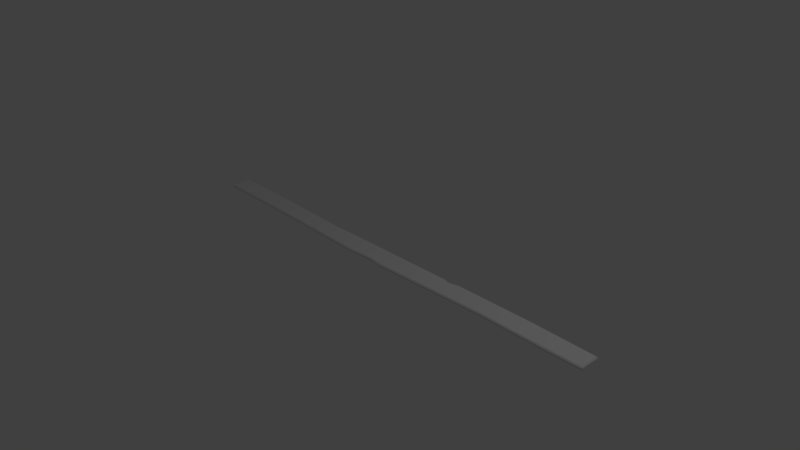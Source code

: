 # Source: Wood_Board_03.blend  (saved by Blender 2.78.0; exported with 4.5.12 LTS)
import bpy
from mathutils import Matrix  # noqa: F401  (used for matrix-valued properties, if any)

bpy.ops.wm.read_factory_settings(use_empty=True)
scene = bpy.context.scene
scene.name = 'Scene'

# ---- collections
col_collection_1 = bpy.data.collections.new('Collection 1'); scene.collection.children.link(col_collection_1)

# ---- world
world_world = bpy.data.worlds.new('World'); scene.world = world_world
world_world.color = (0.05088, 0.05088, 0.05088)
world_world.use_sun_shadow = False
world_world.sun_shadow_jitter_overblur = 0.0
world_world.cycles.sampling_method = 'MANUAL'

# ---- cameras
cam_camera = bpy.data.cameras.new('Camera')
cam_camera.clip_end = 100.0
cam_camera.lens = 35.0
cam_camera.sensor_width = 32.0
cam_camera.sensor_height = 18.0
cam_camera.ortho_scale = 7.314
cam_camera.dof.focus_distance = 0.0
cam_camera.dof.aperture_fstop = 128.0

# ---- lights
light_lamp = bpy.data.lights.new('Lamp', 'POINT')
light_lamp.transmission_factor = 0.0
light_lamp.cutoff_distance = 30.0
light_lamp.energy = 100.0
light_lamp.shadow_buffer_clip_start = 1.001
light_lamp.shadow_soft_size = 0.1
light_lamp.shadow_maximum_resolution = 0.006
light_lamp.use_absolute_resolution = True

# ---- meshes
me_plane = bpy.data.meshes.new('Plane')
me_plane.from_pydata([(13.44, 0.6719, 0.0), (10.03, 0.7949, 0.0), (-1.0, 1.0, 0.0), (5.48, 0.918, 0.0), (15.49, 0.7539, 0.0), (26.64, 0.877, 0.0), (27.26, 0.7129, 0.0), (27.59, 0.8359, 0.0), (28.2, 0.959, 0.0), (35.5, 1.0, 0.0), (41.45, 0.877, 0.0), (41.45, -1.055, 0.0), (37.43, -1.055, 0.0), (32.02, -0.9728, 0.0), (26.93, -1.137, 0.0), (21.07, -1.342, 0.0), (19.79, -1.178, 0.0), (17.21, -1.342, 0.0), (8.351, -1.096, 0.0), (-1.0, -0.9728, 0.0), (13.44, 0.6719, 0.3), (15.49, 0.7539, 0.3), (10.03, 0.7949, 0.3), (5.48, 0.918, 0.3), (-1.0, 1.0, 0.3), (26.64, 0.877, 0.3), (27.26, 0.7129, 0.3), (27.59, 0.8359, 0.3), (28.2, 0.959, 0.3), (35.5, 1.0, 0.3), (41.45, 0.877, 0.3), (41.45, -1.055, 0.3), (37.43, -1.055, 0.3), (32.02, -0.9728, 0.3), (26.93, -1.137, 0.3), (21.07, -1.342, 0.3), (19.79, -1.178, 0.3), (17.21, -1.342, 0.3), (8.351, -1.096, 0.3), (-1.0, -0.9728, 0.3)], [], [(0, 4, 5, 6, 7, 8, 9, 10, 11, 12, 13, 14, 15, 16, 17, 18, 19, 2, 3, 1), (20, 22, 23, 24, 39, 38, 37, 36, 35, 34, 33, 32, 31, 30, 29, 28, 27, 26, 25, 21), (10, 9, 29, 30), (1, 3, 23, 22), (18, 17, 37, 38), (11, 10, 30, 31), (3, 2, 24, 23), (19, 18, 38, 39), (12, 11, 31, 32), (5, 4, 21, 25), (2, 19, 39, 24), (13, 12, 32, 33), (6, 5, 25, 26), (14, 13, 33, 34), (7, 6, 26, 27), (15, 14, 34, 35), (8, 7, 27, 28), (4, 0, 20, 21), (16, 15, 35, 36), (9, 8, 28, 29), (0, 1, 22, 20), (17, 16, 36, 37)])
_uv = me_plane.uv_layers.new(name='UVMap')
_uv.uv.foreach_set('vector', [0.7801, 0.3401, 0.7947, 0.3884, 0.8168, 0.6512, 0.7874, 0.6657, 0.8094, 0.6734, 0.8315, 0.6879, 0.8388, 0.8599, 0.8168, 1.0, 0.4708, 1.0, 0.4708, 0.9053, 0.4855, 0.7778, 0.4561, 0.658, 0.4194, 0.5198, 0.4488, 0.4899, 0.4194, 0.429, 0.4635, 0.2203, 0.4855, 1.123e-07, 0.8388, 0.0, 0.8241, 0.1527, 0.8021, 0.2599, 0.05876, 0.3401, 0.03673, 0.2599, 0.01469, 0.1527, 0.0, 0.0, 0.3533, 1.095e-07, 0.3753, 0.2203, 0.4194, 0.429, 0.39, 0.4899, 0.4194, 0.5198, 0.3827, 0.658, 0.3533, 0.7778, 0.368, 0.9053, 0.368, 1.0, 0.02204, 1.0, 5.017e-07, 0.8599, 0.007346, 0.6879, 0.02938, 0.6734, 0.05142, 0.6657, 0.02204, 0.6512, 0.04407, 0.3884, 0.9463, 0.0, 0.9463, 0.1401, 0.8925, 0.1401, 0.8925, 0.0, 0.9463, 0.74, 0.9463, 0.8473, 0.8925, 0.8473, 0.8925, 0.74, 0.8925, 0.2203, 0.8925, 0.429, 0.8388, 0.429, 0.8388, 0.2203, 1.0, 0.04647, 1.0, 0.09198, 0.9463, 0.09198, 0.9463, 0.04647, 0.9463, 0.8473, 0.9463, 1.0, 0.8925, 1.0, 0.8925, 0.8473, 0.8925, 0.0, 0.8925, 0.2203, 0.8388, 0.2203, 0.8388, 0.0, 0.8925, 0.9053, 0.8925, 1.0, 0.8388, 1.0, 0.8388, 0.9053, 0.9463, 0.3488, 0.9463, 0.6115, 0.8925, 0.6115, 0.8925, 0.3488, 1.0, 2.808e-09, 1.0, 0.04647, 0.9463, 0.04647, 0.9463, 0.0, 0.8925, 0.7778, 0.8925, 0.9053, 0.8388, 0.9053, 0.8388, 0.7778, 0.9463, 0.3342, 0.9463, 0.3488, 0.8925, 0.3488, 0.8925, 0.3342, 0.8925, 0.658, 0.8925, 0.7778, 0.8388, 0.7778, 0.8388, 0.658, 0.9463, 0.3265, 0.9463, 0.3342, 0.8925, 0.3342, 0.8925, 0.3265, 0.8925, 0.5199, 0.8925, 0.658, 0.8388, 0.658, 0.8388, 0.5199, 0.9463, 0.3121, 0.9463, 0.3265, 0.8925, 0.3265, 0.8925, 0.3121, 0.9463, 0.6115, 0.9463, 0.6598, 0.8925, 0.6598, 0.8925, 0.6115, 0.8925, 0.4899, 0.8925, 0.5199, 0.8388, 0.5199, 0.8388, 0.4899, 0.9463, 0.1401, 0.9463, 0.3121, 0.8925, 0.3121, 0.8925, 0.1401, 0.9463, 0.6598, 0.9463, 0.74, 0.8925, 0.74, 0.8925, 0.6598, 0.8925, 0.429, 0.8925, 0.4899, 0.8388, 0.4899, 0.8388, 0.429])
me_plane.use_remesh_preserve_volume = False
me_plane.use_remesh_preserve_attributes = False
me_plane.use_mirror_vertex_groups = False
me_plane.update()

# ---- objects
ob_lamp = bpy.data.objects.new('Lamp', light_lamp)
ob_camera = bpy.data.objects.new('Camera', cam_camera)
ob_plane = bpy.data.objects.new('Plane', me_plane)

# ---- transforms, parenting, visibility, modifiers, constraints
ob_lamp.location = (4.076, 1.005, 5.904)
ob_lamp.rotation_euler = (0.6503, 0.05522, 1.866)
ob_lamp.lock_rotations_4d = False
ob_lamp.empty_display_type = 'ARROWS'
ob_lamp.color = (0.0, 0.0, 0.0, 0.0)
ob_lamp.lineart.crease_threshold = 0.0
ob_camera.location = (7.481, -6.508, 5.344)
ob_camera.rotation_euler = (1.109, 0.0, 0.8149)
ob_camera.lock_rotations_4d = False
ob_camera.empty_display_type = 'ARROWS'
ob_camera.color = (0.0, 0.0, 0.0, 0.0)
ob_camera.display_type = 'WIRE'
ob_camera.lineart.crease_threshold = 0.0
ob_plane.location = (-2.809, 0.04588, 0.01027)
ob_plane.scale = (0.15, 0.15, 0.15)
ob_plane.lineart.crease_threshold = 0.0
_m = ob_plane.modifiers.new('Bevel', 'BEVEL')
_m.limit_method = 'NONE'
_m.spread = 0.0

# ---- collection membership
col_collection_1.objects.link(ob_lamp)
col_collection_1.objects.link(ob_camera)
col_collection_1.objects.link(ob_plane)

# ---- scene / render settings (as saved in the file)
scene.camera = ob_camera
scene.frame_start = 1; scene.frame_end = 250; scene.frame_set(1)
scene.render.engine = 'BLENDER_EEVEE_NEXT'
scene.render.resolution_percentage = 50
scene.render.dither_intensity = 0.0
scene.cycles.use_denoising = False
scene.cycles.samples = 128
scene.cycles.sampling_pattern = 'TABULATED_SOBOL'
scene.cycles.light_sampling_threshold = 0.0
scene.cycles.use_adaptive_sampling = False
scene.cycles.use_light_tree = False
scene.cycles.blur_glossy = 0.0
scene.cycles.sample_clamp_indirect = 0.0
scene.view_settings.view_transform = 'Standard'
bpy.context.view_layer.update()
